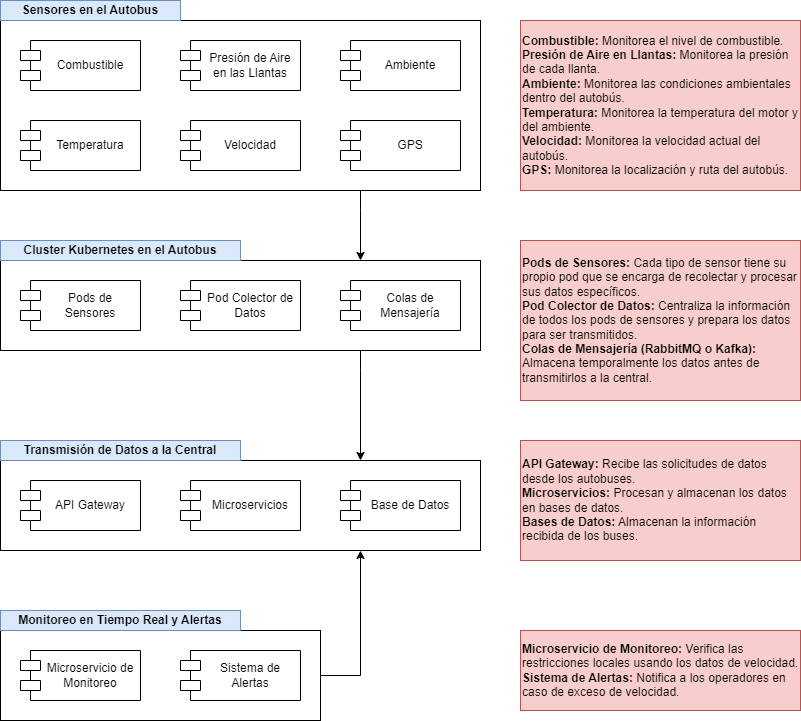

The diagram above was exported from draw.io. Its source (the exported page's mxGraphModel, read from the mxfile embedded in the PNG):
<mxGraphModel dx="889" dy="851" grid="1" gridSize="10" guides="1" tooltips="1" connect="1" arrows="1" fold="1" page="1" pageScale="1" pageWidth="827" pageHeight="1169" math="0" shadow="0">
  <root>
    <mxCell id="0" />
    <mxCell id="1" parent="0" />
    <mxCell id="JCc7RsLjsWgMwIWTFAiX-33" style="edgeStyle=orthogonalEdgeStyle;rounded=0;orthogonalLoop=1;jettySize=auto;html=1;entryX=0.75;entryY=0;entryDx=0;entryDy=0;" edge="1" parent="1" source="JCc7RsLjsWgMwIWTFAiX-13" target="JCc7RsLjsWgMwIWTFAiX-15">
      <mxGeometry relative="1" as="geometry">
        <Array as="points">
          <mxPoint x="400" y="290" />
          <mxPoint x="400" y="290" />
        </Array>
      </mxGeometry>
    </mxCell>
    <mxCell id="JCc7RsLjsWgMwIWTFAiX-13" value="" style="rounded=0;whiteSpace=wrap;html=1;" vertex="1" parent="1">
      <mxGeometry x="40" y="100" width="480" height="170" as="geometry" />
    </mxCell>
    <mxCell id="JCc7RsLjsWgMwIWTFAiX-1" value="Combustible" style="shape=module;align=left;spacingLeft=20;align=center;verticalAlign=middle;whiteSpace=wrap;html=1;" vertex="1" parent="1">
      <mxGeometry x="60" y="120" width="120" height="50" as="geometry" />
    </mxCell>
    <mxCell id="JCc7RsLjsWgMwIWTFAiX-2" value="Presión de Aire en las Llantas" style="shape=module;align=left;spacingLeft=20;align=center;verticalAlign=middle;whiteSpace=wrap;html=1;" vertex="1" parent="1">
      <mxGeometry x="220" y="120" width="120" height="50" as="geometry" />
    </mxCell>
    <mxCell id="JCc7RsLjsWgMwIWTFAiX-3" value="Ambiente" style="shape=module;align=left;spacingLeft=20;align=center;verticalAlign=middle;whiteSpace=wrap;html=1;" vertex="1" parent="1">
      <mxGeometry x="380" y="120" width="120" height="50" as="geometry" />
    </mxCell>
    <mxCell id="JCc7RsLjsWgMwIWTFAiX-4" value="Temperatura" style="shape=module;align=left;spacingLeft=20;align=center;verticalAlign=middle;whiteSpace=wrap;html=1;" vertex="1" parent="1">
      <mxGeometry x="60" y="200" width="120" height="50" as="geometry" />
    </mxCell>
    <mxCell id="JCc7RsLjsWgMwIWTFAiX-5" value="Velocidad" style="shape=module;align=left;spacingLeft=20;align=center;verticalAlign=middle;whiteSpace=wrap;html=1;" vertex="1" parent="1">
      <mxGeometry x="220" y="200" width="120" height="50" as="geometry" />
    </mxCell>
    <mxCell id="JCc7RsLjsWgMwIWTFAiX-6" value="GPS" style="shape=module;align=left;spacingLeft=20;align=center;verticalAlign=middle;whiteSpace=wrap;html=1;" vertex="1" parent="1">
      <mxGeometry x="380" y="200" width="120" height="50" as="geometry" />
    </mxCell>
    <mxCell id="JCc7RsLjsWgMwIWTFAiX-14" value="Sensores en el Autobus" style="text;html=1;align=center;verticalAlign=middle;whiteSpace=wrap;rounded=0;fontStyle=1;fillColor=#dae8fc;strokeColor=#6c8ebf;" vertex="1" parent="1">
      <mxGeometry x="40" y="80" width="180" height="20" as="geometry" />
    </mxCell>
    <mxCell id="JCc7RsLjsWgMwIWTFAiX-34" style="edgeStyle=orthogonalEdgeStyle;rounded=0;orthogonalLoop=1;jettySize=auto;html=1;entryX=0.75;entryY=0;entryDx=0;entryDy=0;" edge="1" parent="1" source="JCc7RsLjsWgMwIWTFAiX-15" target="JCc7RsLjsWgMwIWTFAiX-23">
      <mxGeometry relative="1" as="geometry">
        <Array as="points">
          <mxPoint x="400" y="450" />
          <mxPoint x="400" y="450" />
        </Array>
      </mxGeometry>
    </mxCell>
    <mxCell id="JCc7RsLjsWgMwIWTFAiX-15" value="" style="rounded=0;whiteSpace=wrap;html=1;" vertex="1" parent="1">
      <mxGeometry x="40" y="340" width="480" height="90" as="geometry" />
    </mxCell>
    <mxCell id="JCc7RsLjsWgMwIWTFAiX-16" value="Pods de Sensores" style="shape=module;align=left;spacingLeft=20;align=center;verticalAlign=middle;whiteSpace=wrap;html=1;" vertex="1" parent="1">
      <mxGeometry x="60" y="360" width="120" height="50" as="geometry" />
    </mxCell>
    <mxCell id="JCc7RsLjsWgMwIWTFAiX-17" value="Pod Colector de Datos" style="shape=module;align=left;spacingLeft=20;align=center;verticalAlign=middle;whiteSpace=wrap;html=1;" vertex="1" parent="1">
      <mxGeometry x="220" y="360" width="120" height="50" as="geometry" />
    </mxCell>
    <mxCell id="JCc7RsLjsWgMwIWTFAiX-18" value="Colas de Mensajería" style="shape=module;align=left;spacingLeft=20;align=center;verticalAlign=middle;whiteSpace=wrap;html=1;" vertex="1" parent="1">
      <mxGeometry x="380" y="360" width="120" height="50" as="geometry" />
    </mxCell>
    <mxCell id="JCc7RsLjsWgMwIWTFAiX-22" value="Cluster Kubernetes en el Autobus" style="text;html=1;align=center;verticalAlign=middle;whiteSpace=wrap;rounded=0;fontStyle=1;fillColor=#dae8fc;strokeColor=#6c8ebf;" vertex="1" parent="1">
      <mxGeometry x="40" y="320" width="240" height="20" as="geometry" />
    </mxCell>
    <mxCell id="JCc7RsLjsWgMwIWTFAiX-23" value="" style="rounded=0;whiteSpace=wrap;html=1;" vertex="1" parent="1">
      <mxGeometry x="40" y="540" width="480" height="90" as="geometry" />
    </mxCell>
    <mxCell id="JCc7RsLjsWgMwIWTFAiX-24" value="API Gateway" style="shape=module;align=left;spacingLeft=20;align=center;verticalAlign=middle;whiteSpace=wrap;html=1;" vertex="1" parent="1">
      <mxGeometry x="60" y="560" width="120" height="50" as="geometry" />
    </mxCell>
    <mxCell id="JCc7RsLjsWgMwIWTFAiX-25" value="Microservicios" style="shape=module;align=left;spacingLeft=20;align=center;verticalAlign=middle;whiteSpace=wrap;html=1;" vertex="1" parent="1">
      <mxGeometry x="220" y="560" width="120" height="50" as="geometry" />
    </mxCell>
    <mxCell id="JCc7RsLjsWgMwIWTFAiX-26" value="Base de Datos" style="shape=module;align=left;spacingLeft=20;align=center;verticalAlign=middle;whiteSpace=wrap;html=1;" vertex="1" parent="1">
      <mxGeometry x="380" y="560" width="120" height="50" as="geometry" />
    </mxCell>
    <mxCell id="JCc7RsLjsWgMwIWTFAiX-27" value="Transmisión de Datos a la Central" style="text;html=1;align=center;verticalAlign=middle;whiteSpace=wrap;rounded=0;fontStyle=1;fillColor=#dae8fc;strokeColor=#6c8ebf;" vertex="1" parent="1">
      <mxGeometry x="40" y="520" width="240" height="20" as="geometry" />
    </mxCell>
    <mxCell id="JCc7RsLjsWgMwIWTFAiX-40" style="edgeStyle=orthogonalEdgeStyle;rounded=0;orthogonalLoop=1;jettySize=auto;html=1;entryX=0.75;entryY=1;entryDx=0;entryDy=0;" edge="1" parent="1" source="JCc7RsLjsWgMwIWTFAiX-28" target="JCc7RsLjsWgMwIWTFAiX-23">
      <mxGeometry relative="1" as="geometry">
        <Array as="points">
          <mxPoint x="400" y="755" />
        </Array>
      </mxGeometry>
    </mxCell>
    <mxCell id="JCc7RsLjsWgMwIWTFAiX-28" value="" style="rounded=0;whiteSpace=wrap;html=1;" vertex="1" parent="1">
      <mxGeometry x="40" y="710" width="320" height="90" as="geometry" />
    </mxCell>
    <mxCell id="JCc7RsLjsWgMwIWTFAiX-29" value="Microservicio de Monitoreo" style="shape=module;align=left;spacingLeft=20;align=center;verticalAlign=middle;whiteSpace=wrap;html=1;" vertex="1" parent="1">
      <mxGeometry x="60" y="730" width="120" height="50" as="geometry" />
    </mxCell>
    <mxCell id="JCc7RsLjsWgMwIWTFAiX-30" value="Sistema de Alertas" style="shape=module;align=left;spacingLeft=20;align=center;verticalAlign=middle;whiteSpace=wrap;html=1;" vertex="1" parent="1">
      <mxGeometry x="220" y="730" width="120" height="50" as="geometry" />
    </mxCell>
    <mxCell id="JCc7RsLjsWgMwIWTFAiX-32" value="Monitoreo en Tiempo Real y Alertas" style="text;html=1;align=center;verticalAlign=middle;whiteSpace=wrap;rounded=0;fontStyle=1;fillColor=#dae8fc;strokeColor=#6c8ebf;" vertex="1" parent="1">
      <mxGeometry x="40" y="690" width="240" height="20" as="geometry" />
    </mxCell>
    <mxCell id="JCc7RsLjsWgMwIWTFAiX-36" value="&lt;div&gt;&lt;b&gt;Combustible:&lt;/b&gt; Monitorea el nivel de combustible.&lt;/div&gt;&lt;div&gt;&lt;b&gt;Presión de Aire en Llantas:&lt;/b&gt; Monitorea la presión de cada llanta.&lt;/div&gt;&lt;div&gt;&lt;b&gt;Ambiente:&lt;/b&gt; Monitorea las condiciones ambientales dentro del autobús.&lt;/div&gt;&lt;div&gt;&lt;b&gt;Temperatura:&lt;/b&gt; Monitorea la temperatura del motor y del ambiente.&lt;/div&gt;&lt;div&gt;&lt;b&gt;Velocidad:&lt;/b&gt; Monitorea la velocidad actual del autobús.&lt;/div&gt;&lt;div&gt;&lt;b&gt;GPS:&lt;/b&gt; Monitorea la localización y ruta del autobús.&lt;/div&gt;" style="text;html=1;align=left;verticalAlign=middle;whiteSpace=wrap;rounded=0;fillColor=#f8cecc;strokeColor=#b85450;" vertex="1" parent="1">
      <mxGeometry x="560" y="100" width="280" height="170" as="geometry" />
    </mxCell>
    <mxCell id="JCc7RsLjsWgMwIWTFAiX-37" value="&lt;div&gt;&lt;b&gt;Pods de Sensores:&lt;/b&gt; Cada tipo de sensor tiene su propio pod que se encarga de recolectar y procesar sus datos específicos.&lt;/div&gt;&lt;div&gt;&lt;b&gt;Pod Colector de Datos:&lt;/b&gt; Centraliza la información de todos los pods de sensores y prepara los datos para ser transmitidos.&lt;/div&gt;&lt;div&gt;&lt;b&gt;Colas de Mensajería (RabbitMQ o Kafka):&lt;/b&gt; Almacena temporalmente los datos antes de transmitirlos a la central.&lt;/div&gt;" style="text;html=1;align=left;verticalAlign=middle;whiteSpace=wrap;rounded=0;fillColor=#f8cecc;strokeColor=#b85450;" vertex="1" parent="1">
      <mxGeometry x="560" y="320" width="280" height="160" as="geometry" />
    </mxCell>
    <mxCell id="JCc7RsLjsWgMwIWTFAiX-38" value="&lt;div&gt;&lt;b&gt;API Gateway:&lt;/b&gt; Recibe las solicitudes de datos desde los autobuses.&lt;/div&gt;&lt;div&gt;&lt;b&gt;Microservicios: &lt;/b&gt;Procesan y almacenan los datos en bases de datos.&lt;/div&gt;&lt;div&gt;&lt;b&gt;Bases de Datos:&lt;/b&gt; Almacenan la información recibida de los buses.&lt;/div&gt;" style="text;html=1;align=left;verticalAlign=middle;whiteSpace=wrap;rounded=0;fillColor=#f8cecc;strokeColor=#b85450;" vertex="1" parent="1">
      <mxGeometry x="560" y="520" width="280" height="120" as="geometry" />
    </mxCell>
    <mxCell id="JCc7RsLjsWgMwIWTFAiX-39" value="&lt;div&gt;&lt;b&gt;Microservicio de Monitoreo:&lt;/b&gt; Verifica las restricciones locales usando los datos de velocidad.&lt;/div&gt;&lt;div&gt;&lt;b&gt;Sistema de Alertas:&lt;/b&gt; Notifica a los operadores en caso de exceso de velocidad.&lt;/div&gt;" style="text;html=1;align=left;verticalAlign=middle;whiteSpace=wrap;rounded=0;fillColor=#f8cecc;strokeColor=#b85450;" vertex="1" parent="1">
      <mxGeometry x="560" y="710" width="280" height="80" as="geometry" />
    </mxCell>
  </root>
</mxGraphModel>